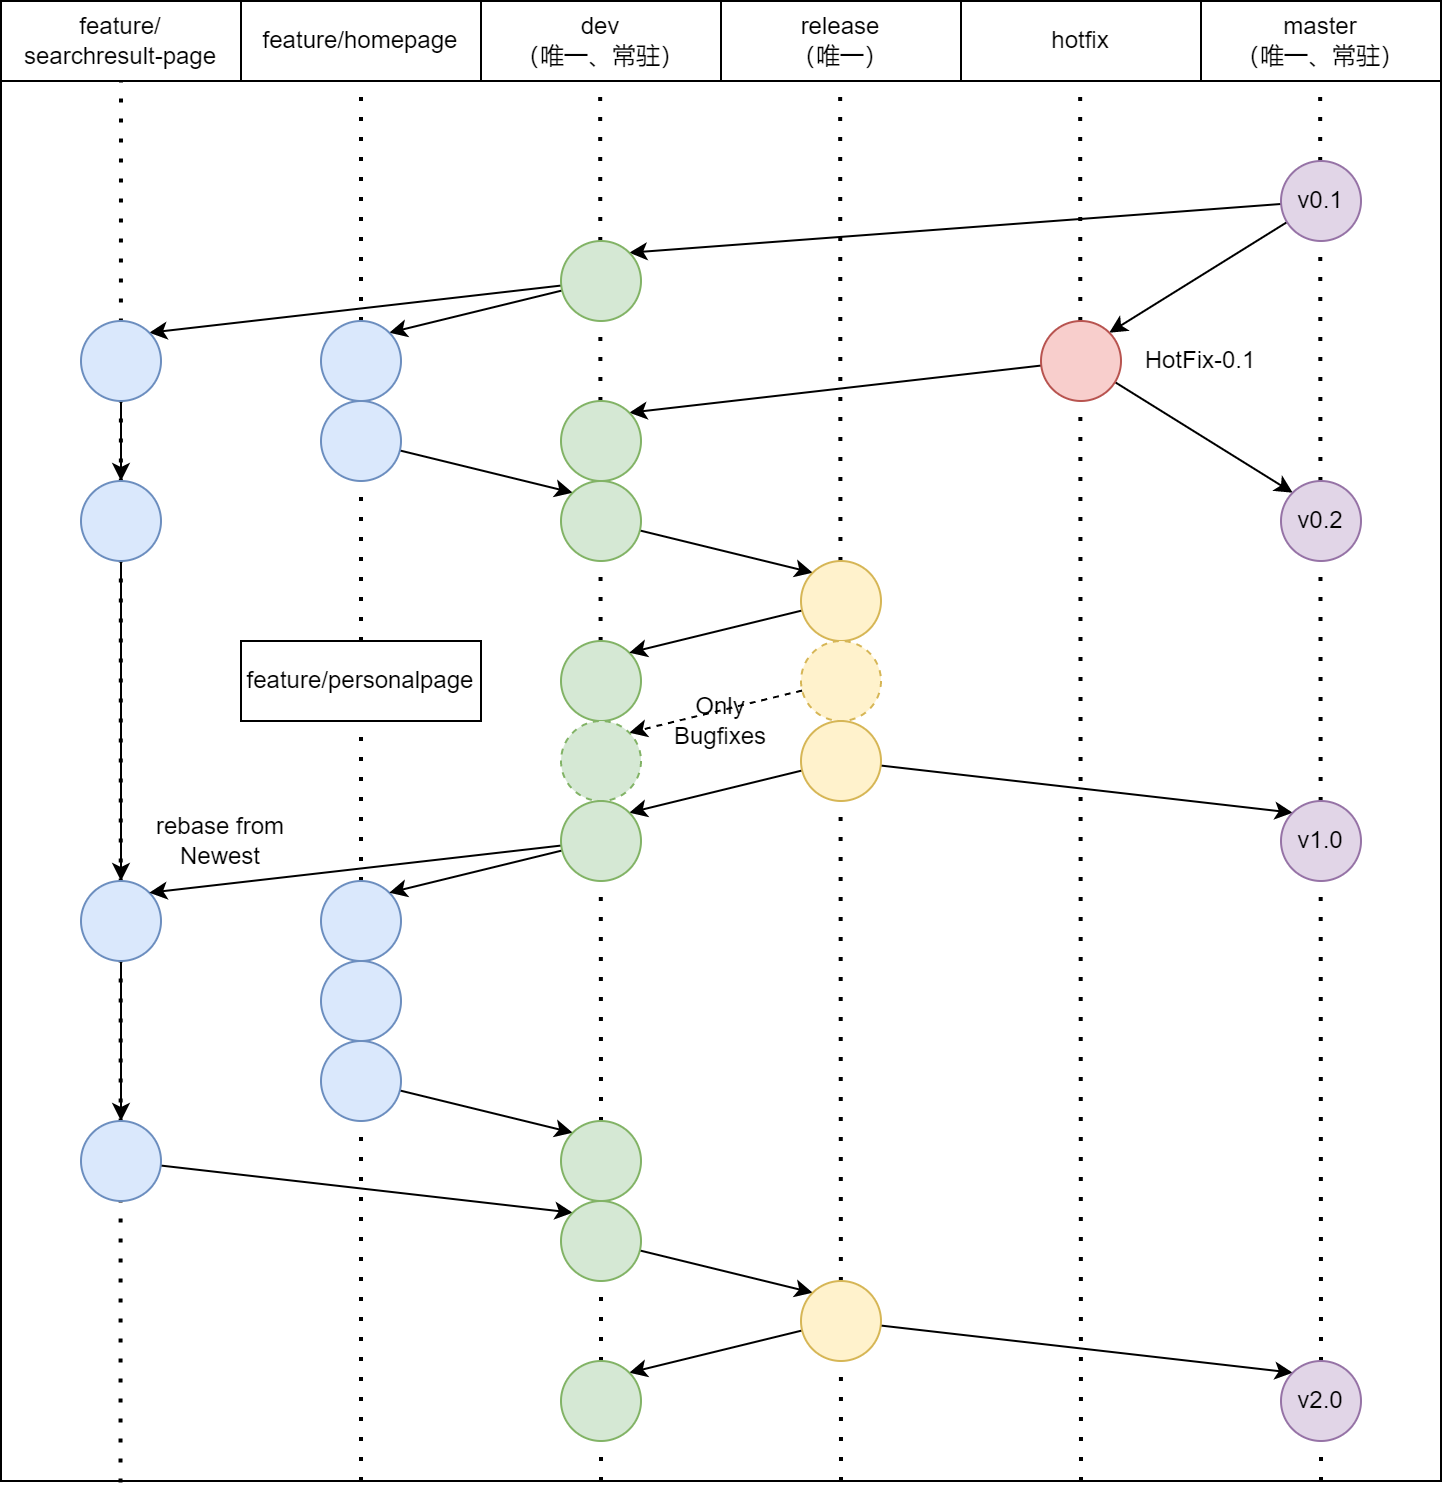

The diagram above was exported from draw.io. Its source (the exported page's mxGraphModel, read from the mxfile embedded in the PNG):
<mxGraphModel dx="1252" dy="753" grid="1" gridSize="10" guides="1" tooltips="1" connect="1" arrows="1" fold="1" page="1" pageScale="1" pageWidth="1100" pageHeight="850" background="#ffffff" math="0" shadow="0">
  <root>
    <mxCell id="0" />
    <mxCell id="1" parent="0" />
    <mxCell id="2" value="" style="rounded=0;whiteSpace=wrap;html=1;fillColor=none;" vertex="1" parent="1">
      <mxGeometry x="120" y="40" width="720" height="740" as="geometry" />
    </mxCell>
    <mxCell id="3" value="" style="endArrow=none;html=1;entryX=0.5;entryY=1;entryDx=0;entryDy=0;strokeWidth=2;dashed=1;dashPattern=1 4;" edge="1" source="57" parent="1">
      <mxGeometry width="50" height="50" relative="1" as="geometry">
        <mxPoint x="420" y="780" as="sourcePoint" />
        <mxPoint x="419.5799999999999" y="80" as="targetPoint" />
      </mxGeometry>
    </mxCell>
    <mxCell id="4" value="" style="endArrow=none;html=1;entryX=0.5;entryY=1;entryDx=0;entryDy=0;strokeWidth=2;dashed=1;dashPattern=1 4;" edge="1" parent="1">
      <mxGeometry width="50" height="50" relative="1" as="geometry">
        <mxPoint x="540.0000000000002" y="780" as="sourcePoint" />
        <mxPoint x="539.5799999999999" y="80" as="targetPoint" />
      </mxGeometry>
    </mxCell>
    <mxCell id="5" value="" style="endArrow=none;html=1;entryX=0.5;entryY=1;entryDx=0;entryDy=0;exitX=0.75;exitY=1;exitDx=0;exitDy=0;strokeWidth=2;dashed=1;dashPattern=1 4;" edge="1" source="2" parent="1">
      <mxGeometry width="50" height="50" relative="1" as="geometry">
        <mxPoint x="659.5799999999997" y="680" as="sourcePoint" />
        <mxPoint x="659.5799999999999" y="80" as="targetPoint" />
      </mxGeometry>
    </mxCell>
    <mxCell id="6" value="" style="endArrow=none;html=1;entryX=0.5;entryY=1;entryDx=0;entryDy=0;strokeWidth=2;dashed=1;dashPattern=1 4;" edge="1" source="64" parent="1">
      <mxGeometry width="50" height="50" relative="1" as="geometry">
        <mxPoint x="780" y="780" as="sourcePoint" />
        <mxPoint x="779.5799999999999" y="80" as="targetPoint" />
      </mxGeometry>
    </mxCell>
    <mxCell id="7" value="" style="endArrow=none;html=1;entryX=0.5;entryY=1;entryDx=0;entryDy=0;exitX=0.083;exitY=1.001;exitDx=0;exitDy=0;strokeWidth=2;dashed=1;dashPattern=1 4;exitPerimeter=0;" edge="1" source="2" parent="1">
      <mxGeometry width="50" height="50" relative="1" as="geometry">
        <mxPoint x="179.99999999999977" y="680" as="sourcePoint" />
        <mxPoint x="180" y="80" as="targetPoint" />
      </mxGeometry>
    </mxCell>
    <mxCell id="8" value="" style="endArrow=none;html=1;entryX=0.5;entryY=1;entryDx=0;entryDy=0;exitX=0.25;exitY=1;exitDx=0;exitDy=0;strokeWidth=2;dashed=1;dashPattern=1 4;" edge="1" source="2" target="13" parent="1">
      <mxGeometry width="50" height="50" relative="1" as="geometry">
        <mxPoint x="270" y="160" as="sourcePoint" />
        <mxPoint x="320" y="110" as="targetPoint" />
      </mxGeometry>
    </mxCell>
    <mxCell id="9" value="master&lt;br&gt;（唯一、常驻）" style="rounded=0;whiteSpace=wrap;html=1;" vertex="1" parent="1">
      <mxGeometry x="720" y="40" width="120" height="40" as="geometry" />
    </mxCell>
    <mxCell id="10" value="hotfix" style="rounded=0;whiteSpace=wrap;html=1;" vertex="1" parent="1">
      <mxGeometry x="600" y="40" width="120" height="40" as="geometry" />
    </mxCell>
    <mxCell id="11" value="release&lt;br&gt;（唯一）" style="rounded=0;whiteSpace=wrap;html=1;" vertex="1" parent="1">
      <mxGeometry x="480" y="40" width="120" height="40" as="geometry" />
    </mxCell>
    <mxCell id="12" value="dev&lt;br&gt;（唯一、常驻）" style="rounded=0;whiteSpace=wrap;html=1;" vertex="1" parent="1">
      <mxGeometry x="360" y="40" width="120" height="40" as="geometry" />
    </mxCell>
    <mxCell id="13" value="feature/homepage" style="rounded=0;whiteSpace=wrap;html=1;" vertex="1" parent="1">
      <mxGeometry x="240" y="40" width="120" height="40" as="geometry" />
    </mxCell>
    <mxCell id="14" value="feature/&lt;br&gt;searchresult-page" style="rounded=0;whiteSpace=wrap;html=1;" vertex="1" parent="1">
      <mxGeometry x="120" y="40" width="120" height="40" as="geometry" />
    </mxCell>
    <mxCell id="15" value="feature/personalpage" style="rounded=0;whiteSpace=wrap;html=1;" vertex="1" parent="1">
      <mxGeometry x="240" y="360" width="120" height="40" as="geometry" />
    </mxCell>
    <mxCell id="16" style="edgeStyle=none;rounded=0;orthogonalLoop=1;jettySize=auto;html=1;entryX=1;entryY=0;entryDx=0;entryDy=0;" edge="1" source="18" target="21" parent="1">
      <mxGeometry relative="1" as="geometry" />
    </mxCell>
    <mxCell id="17" style="edgeStyle=none;rounded=0;orthogonalLoop=1;jettySize=auto;html=1;entryX=1;entryY=0;entryDx=0;entryDy=0;strokeWidth=1;" edge="1" source="18" target="51" parent="1">
      <mxGeometry relative="1" as="geometry" />
    </mxCell>
    <mxCell id="18" value="v0.1" style="ellipse;whiteSpace=wrap;html=1;fillColor=#e1d5e7;strokeColor=#9673a6;" vertex="1" parent="1">
      <mxGeometry x="760" y="120" width="40" height="40" as="geometry" />
    </mxCell>
    <mxCell id="19" style="edgeStyle=none;rounded=0;orthogonalLoop=1;jettySize=auto;html=1;entryX=1;entryY=0;entryDx=0;entryDy=0;" edge="1" source="21" target="22" parent="1">
      <mxGeometry relative="1" as="geometry" />
    </mxCell>
    <mxCell id="20" style="edgeStyle=none;rounded=0;orthogonalLoop=1;jettySize=auto;html=1;entryX=1;entryY=0;entryDx=0;entryDy=0;" edge="1" source="21" target="24" parent="1">
      <mxGeometry relative="1" as="geometry" />
    </mxCell>
    <mxCell id="21" value="" style="ellipse;whiteSpace=wrap;html=1;fillColor=#d5e8d4;strokeColor=#82b366;" vertex="1" parent="1">
      <mxGeometry x="400" y="160" width="40" height="40" as="geometry" />
    </mxCell>
    <mxCell id="22" value="" style="ellipse;whiteSpace=wrap;html=1;fillColor=#dae8fc;strokeColor=#6c8ebf;" vertex="1" parent="1">
      <mxGeometry x="280" y="200" width="40" height="40" as="geometry" />
    </mxCell>
    <mxCell id="23" style="edgeStyle=none;rounded=0;orthogonalLoop=1;jettySize=auto;html=1;entryX=0.5;entryY=0;entryDx=0;entryDy=0;" edge="1" source="24" target="30" parent="1">
      <mxGeometry relative="1" as="geometry" />
    </mxCell>
    <mxCell id="24" value="" style="ellipse;whiteSpace=wrap;html=1;fillColor=#dae8fc;strokeColor=#6c8ebf;" vertex="1" parent="1">
      <mxGeometry x="160" y="200" width="40" height="40" as="geometry" />
    </mxCell>
    <mxCell id="25" style="edgeStyle=none;rounded=0;orthogonalLoop=1;jettySize=auto;html=1;entryX=0;entryY=0;entryDx=0;entryDy=0;" edge="1" source="26" target="28" parent="1">
      <mxGeometry relative="1" as="geometry" />
    </mxCell>
    <mxCell id="26" value="" style="ellipse;whiteSpace=wrap;html=1;fillColor=#dae8fc;strokeColor=#6c8ebf;" vertex="1" parent="1">
      <mxGeometry x="280" y="240" width="40" height="40" as="geometry" />
    </mxCell>
    <mxCell id="27" style="edgeStyle=none;rounded=0;orthogonalLoop=1;jettySize=auto;html=1;entryX=0;entryY=0;entryDx=0;entryDy=0;strokeWidth=1;" edge="1" source="28" target="39" parent="1">
      <mxGeometry relative="1" as="geometry" />
    </mxCell>
    <mxCell id="28" value="" style="ellipse;whiteSpace=wrap;html=1;fillColor=#d5e8d4;strokeColor=#82b366;" vertex="1" parent="1">
      <mxGeometry x="400" y="280" width="40" height="40" as="geometry" />
    </mxCell>
    <mxCell id="29" style="edgeStyle=none;rounded=0;orthogonalLoop=1;jettySize=auto;html=1;exitX=0.5;exitY=1;exitDx=0;exitDy=0;entryX=0.5;entryY=0;entryDx=0;entryDy=0;strokeWidth=1;" edge="1" source="30" target="33" parent="1">
      <mxGeometry relative="1" as="geometry" />
    </mxCell>
    <mxCell id="30" value="" style="ellipse;whiteSpace=wrap;html=1;fillColor=#dae8fc;strokeColor=#6c8ebf;" vertex="1" parent="1">
      <mxGeometry x="160" y="280" width="40" height="40" as="geometry" />
    </mxCell>
    <mxCell id="31" value="" style="ellipse;whiteSpace=wrap;html=1;fillColor=#d5e8d4;strokeColor=#82b366;" vertex="1" parent="1">
      <mxGeometry x="400" y="360" width="40" height="40" as="geometry" />
    </mxCell>
    <mxCell id="32" style="edgeStyle=none;rounded=0;orthogonalLoop=1;jettySize=auto;html=1;entryX=0.5;entryY=0;entryDx=0;entryDy=0;strokeWidth=1;" edge="1" source="33" target="56" parent="1">
      <mxGeometry relative="1" as="geometry" />
    </mxCell>
    <mxCell id="33" value="" style="ellipse;whiteSpace=wrap;html=1;fillColor=#dae8fc;strokeColor=#6c8ebf;" vertex="1" parent="1">
      <mxGeometry x="160" y="480" width="40" height="40" as="geometry" />
    </mxCell>
    <mxCell id="34" value="" style="ellipse;whiteSpace=wrap;html=1;fillColor=#dae8fc;strokeColor=#6c8ebf;" vertex="1" parent="1">
      <mxGeometry x="280" y="480" width="40" height="40" as="geometry" />
    </mxCell>
    <mxCell id="35" value="" style="ellipse;whiteSpace=wrap;html=1;fillColor=#dae8fc;strokeColor=#6c8ebf;" vertex="1" parent="1">
      <mxGeometry x="280" y="520" width="40" height="40" as="geometry" />
    </mxCell>
    <mxCell id="36" style="edgeStyle=none;rounded=0;orthogonalLoop=1;jettySize=auto;html=1;entryX=0;entryY=0;entryDx=0;entryDy=0;strokeWidth=1;" edge="1" source="37" target="57" parent="1">
      <mxGeometry relative="1" as="geometry" />
    </mxCell>
    <mxCell id="37" value="" style="ellipse;whiteSpace=wrap;html=1;fillColor=#dae8fc;strokeColor=#6c8ebf;" vertex="1" parent="1">
      <mxGeometry x="280" y="560" width="40" height="40" as="geometry" />
    </mxCell>
    <mxCell id="38" style="edgeStyle=none;rounded=0;orthogonalLoop=1;jettySize=auto;html=1;entryX=1;entryY=0;entryDx=0;entryDy=0;strokeWidth=1;" edge="1" source="39" target="31" parent="1">
      <mxGeometry relative="1" as="geometry" />
    </mxCell>
    <mxCell id="39" value="" style="ellipse;whiteSpace=wrap;html=1;fillColor=#fff2cc;strokeColor=#d6b656;" vertex="1" parent="1">
      <mxGeometry x="520" y="320" width="40" height="40" as="geometry" />
    </mxCell>
    <mxCell id="40" style="edgeStyle=none;rounded=0;orthogonalLoop=1;jettySize=auto;html=1;entryX=1;entryY=0;entryDx=0;entryDy=0;strokeWidth=1;dashed=1;" edge="1" source="41" target="42" parent="1">
      <mxGeometry relative="1" as="geometry" />
    </mxCell>
    <mxCell id="41" value="" style="ellipse;whiteSpace=wrap;html=1;fillColor=#fff2cc;strokeColor=#d6b656;dashed=1;" vertex="1" parent="1">
      <mxGeometry x="520" y="360" width="40" height="40" as="geometry" />
    </mxCell>
    <mxCell id="42" value="" style="ellipse;whiteSpace=wrap;html=1;fillColor=#d5e8d4;strokeColor=#82b366;dashed=1;" vertex="1" parent="1">
      <mxGeometry x="400" y="400" width="40" height="40" as="geometry" />
    </mxCell>
    <mxCell id="43" style="edgeStyle=none;rounded=0;orthogonalLoop=1;jettySize=auto;html=1;entryX=1;entryY=0;entryDx=0;entryDy=0;strokeWidth=1;" edge="1" source="45" target="48" parent="1">
      <mxGeometry relative="1" as="geometry" />
    </mxCell>
    <mxCell id="44" style="edgeStyle=none;rounded=0;orthogonalLoop=1;jettySize=auto;html=1;entryX=0;entryY=0;entryDx=0;entryDy=0;strokeWidth=1;" edge="1" source="45" target="54" parent="1">
      <mxGeometry relative="1" as="geometry" />
    </mxCell>
    <mxCell id="45" value="" style="ellipse;whiteSpace=wrap;html=1;fillColor=#fff2cc;strokeColor=#d6b656;" vertex="1" parent="1">
      <mxGeometry x="520" y="400" width="40" height="40" as="geometry" />
    </mxCell>
    <mxCell id="46" style="edgeStyle=none;rounded=0;orthogonalLoop=1;jettySize=auto;html=1;entryX=1;entryY=0;entryDx=0;entryDy=0;strokeWidth=1;" edge="1" source="48" target="34" parent="1">
      <mxGeometry relative="1" as="geometry" />
    </mxCell>
    <mxCell id="47" style="edgeStyle=none;rounded=0;orthogonalLoop=1;jettySize=auto;html=1;entryX=1;entryY=0;entryDx=0;entryDy=0;strokeWidth=1;" edge="1" source="48" target="33" parent="1">
      <mxGeometry relative="1" as="geometry" />
    </mxCell>
    <mxCell id="48" value="" style="ellipse;whiteSpace=wrap;html=1;fillColor=#d5e8d4;strokeColor=#82b366;" vertex="1" parent="1">
      <mxGeometry x="400" y="440" width="40" height="40" as="geometry" />
    </mxCell>
    <mxCell id="49" style="edgeStyle=none;rounded=0;orthogonalLoop=1;jettySize=auto;html=1;entryX=1;entryY=0;entryDx=0;entryDy=0;strokeWidth=1;" edge="1" source="51" target="52" parent="1">
      <mxGeometry relative="1" as="geometry" />
    </mxCell>
    <mxCell id="50" style="edgeStyle=none;rounded=0;orthogonalLoop=1;jettySize=auto;html=1;entryX=0;entryY=0;entryDx=0;entryDy=0;strokeWidth=1;" edge="1" source="51" target="53" parent="1">
      <mxGeometry relative="1" as="geometry" />
    </mxCell>
    <mxCell id="51" value="" style="ellipse;whiteSpace=wrap;html=1;fillColor=#f8cecc;strokeColor=#b85450;" vertex="1" parent="1">
      <mxGeometry x="640" y="200" width="40" height="40" as="geometry" />
    </mxCell>
    <mxCell id="52" value="" style="ellipse;whiteSpace=wrap;html=1;fillColor=#d5e8d4;strokeColor=#82b366;" vertex="1" parent="1">
      <mxGeometry x="400" y="240" width="40" height="40" as="geometry" />
    </mxCell>
    <mxCell id="53" value="v0.2" style="ellipse;whiteSpace=wrap;html=1;fillColor=#e1d5e7;strokeColor=#9673a6;" vertex="1" parent="1">
      <mxGeometry x="760" y="280" width="40" height="40" as="geometry" />
    </mxCell>
    <mxCell id="54" value="v1.0" style="ellipse;whiteSpace=wrap;html=1;fillColor=#e1d5e7;strokeColor=#9673a6;" vertex="1" parent="1">
      <mxGeometry x="760" y="440" width="40" height="40" as="geometry" />
    </mxCell>
    <mxCell id="55" style="edgeStyle=none;rounded=0;orthogonalLoop=1;jettySize=auto;html=1;entryX=0;entryY=0;entryDx=0;entryDy=0;strokeWidth=1;" edge="1" source="56" target="60" parent="1">
      <mxGeometry relative="1" as="geometry" />
    </mxCell>
    <mxCell id="56" value="" style="ellipse;whiteSpace=wrap;html=1;fillColor=#dae8fc;strokeColor=#6c8ebf;" vertex="1" parent="1">
      <mxGeometry x="160" y="600" width="40" height="40" as="geometry" />
    </mxCell>
    <mxCell id="57" value="" style="ellipse;whiteSpace=wrap;html=1;fillColor=#d5e8d4;strokeColor=#82b366;" vertex="1" parent="1">
      <mxGeometry x="400" y="600" width="40" height="40" as="geometry" />
    </mxCell>
    <mxCell id="58" value="" style="endArrow=none;html=1;entryX=0.5;entryY=1;entryDx=0;entryDy=0;strokeWidth=2;dashed=1;dashPattern=1 4;" edge="1" target="57" parent="1">
      <mxGeometry width="50" height="50" relative="1" as="geometry">
        <mxPoint x="420" y="780" as="sourcePoint" />
        <mxPoint x="419.5799999999999" y="80" as="targetPoint" />
      </mxGeometry>
    </mxCell>
    <mxCell id="59" style="edgeStyle=none;rounded=0;orthogonalLoop=1;jettySize=auto;html=1;entryX=0;entryY=0;entryDx=0;entryDy=0;strokeWidth=1;" edge="1" source="60" target="63" parent="1">
      <mxGeometry relative="1" as="geometry" />
    </mxCell>
    <mxCell id="60" value="" style="ellipse;whiteSpace=wrap;html=1;fillColor=#d5e8d4;strokeColor=#82b366;" vertex="1" parent="1">
      <mxGeometry x="400" y="640" width="40" height="40" as="geometry" />
    </mxCell>
    <mxCell id="61" style="edgeStyle=none;rounded=0;orthogonalLoop=1;jettySize=auto;html=1;entryX=0;entryY=0;entryDx=0;entryDy=0;strokeWidth=1;" edge="1" source="63" target="64" parent="1">
      <mxGeometry relative="1" as="geometry" />
    </mxCell>
    <mxCell id="62" style="edgeStyle=none;rounded=0;orthogonalLoop=1;jettySize=auto;html=1;entryX=1;entryY=0;entryDx=0;entryDy=0;strokeWidth=1;" edge="1" source="63" target="66" parent="1">
      <mxGeometry relative="1" as="geometry" />
    </mxCell>
    <mxCell id="63" value="" style="ellipse;whiteSpace=wrap;html=1;fillColor=#fff2cc;strokeColor=#d6b656;" vertex="1" parent="1">
      <mxGeometry x="520" y="680" width="40" height="40" as="geometry" />
    </mxCell>
    <mxCell id="64" value="v2.0" style="ellipse;whiteSpace=wrap;html=1;fillColor=#e1d5e7;strokeColor=#9673a6;" vertex="1" parent="1">
      <mxGeometry x="760" y="720" width="40" height="40" as="geometry" />
    </mxCell>
    <mxCell id="65" value="" style="endArrow=none;html=1;entryX=0.5;entryY=1;entryDx=0;entryDy=0;strokeWidth=2;dashed=1;dashPattern=1 4;" edge="1" target="64" parent="1">
      <mxGeometry width="50" height="50" relative="1" as="geometry">
        <mxPoint x="780.0000000000002" y="780" as="sourcePoint" />
        <mxPoint x="779.5799999999999" y="80" as="targetPoint" />
      </mxGeometry>
    </mxCell>
    <mxCell id="66" value="" style="ellipse;whiteSpace=wrap;html=1;fillColor=#d5e8d4;strokeColor=#82b366;" vertex="1" parent="1">
      <mxGeometry x="400" y="720" width="40" height="40" as="geometry" />
    </mxCell>
    <mxCell id="67" value="HotFix-0.1" style="text;html=1;strokeColor=none;fillColor=none;align=center;verticalAlign=middle;whiteSpace=wrap;rounded=0;dashed=1;" vertex="1" parent="1">
      <mxGeometry x="690" y="210" width="60" height="20" as="geometry" />
    </mxCell>
    <mxCell id="68" value="Only Bugfixes" style="text;html=1;strokeColor=none;fillColor=none;align=center;verticalAlign=middle;whiteSpace=wrap;rounded=0;dashed=1;" vertex="1" parent="1">
      <mxGeometry x="450" y="390" width="60" height="20" as="geometry" />
    </mxCell>
    <mxCell id="69" value="rebase from Newest" style="text;html=1;strokeColor=none;fillColor=none;align=center;verticalAlign=middle;whiteSpace=wrap;rounded=0;dashed=1;" vertex="1" parent="1">
      <mxGeometry x="190" y="450" width="80" height="20" as="geometry" />
    </mxCell>
  </root>
</mxGraphModel>